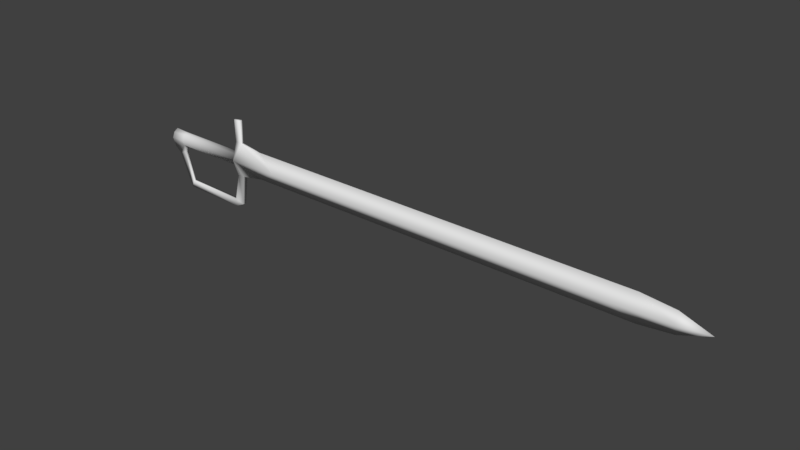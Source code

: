 # Source: ESPADA.blend  (saved by Blender 2.79.0; exported with 4.5.12 LTS)
import bpy
from mathutils import Matrix  # noqa: F401  (used for matrix-valued properties, if any)

bpy.ops.wm.read_factory_settings(use_empty=True)
scene = bpy.context.scene
scene.name = 'Scene'

# ---- collections
col_collection_1 = bpy.data.collections.new('Collection 1'); scene.collection.children.link(col_collection_1)

# ---- world
world_world = bpy.data.worlds.new('World'); scene.world = world_world
world_world.color = (0.05088, 0.05088, 0.05088)
world_world.use_sun_shadow = False
world_world.sun_shadow_jitter_overblur = 0.0
world_world.cycles.sampling_method = 'MANUAL'

# ---- meshes
me_cube_001 = bpy.data.meshes.new('Cube.001')
me_cube_001.from_pydata([(-1.071, -1.279, 0.1185), (-1.071, 1.279, 0.1185), (-1.071, -0.416, 0.2913), (-1.071, 0.3875, 0.254), (-6.463, -0.416, 0.2913), (-6.463, 0.3875, 0.254), (-7.476, -0.7215, 0.2913), (-7.476, 0.3875, 0.3233), (-6.645, -1.029, 0.1185), (-7.201, -1.218, 0.1185), (-6.009, -3.149, 0.1185), (-6.188, -3.643, 0.1185), (-1.535, -3.251, 0.1185), (-1.525, -3.777, 0.1185), (-0.7714, -3.424, 0.1185), (-0.4783, -1.203, 0.1543), (-1.118, 2.904, 0.1185), (-0.5997, 2.904, 0.1185), (-0.6101, 1.22, 0.1185), (2.689, 0.0, 0.4717), (-1.071, 0.0, 0.53), (32.36, 0.0, 0.2747), (28.45, 0.0, 0.4717), (-1.071, 2.105e-09, 0.4346), (-6.463, 0.0, 0.4346), (-7.476, 0.0, 0.4785), (34.47, 0.0, 0.0), (1.096, -1.0, 0.0), (-1.071, -1.279, -0.1185), (1.096, 1.0, 0.0), (32.36, 0.7563, 0.0), (30.04, -1.0, 0.0), (32.36, -0.7563, 0.0), (30.04, 1.0, 0.0), (-1.071, 1.279, -0.1185), (-1.071, -0.416, -0.2913), (-1.071, 0.3875, -0.254), (-6.463, -0.416, -0.2913), (-6.463, 0.3875, -0.254), (-7.476, -0.7215, -0.2913), (-7.476, 0.3875, -0.3233), (-6.645, -1.029, -0.1185), (-7.201, -1.218, -0.1185), (-6.009, -3.149, -0.1185), (-6.188, -3.643, -0.1185), (-1.535, -3.251, -0.1185), (-1.525, -3.777, -0.1185), (-0.7714, -3.424, -0.1185), (-0.4783, -1.203, -0.1543), (-1.118, 2.904, -0.1185), (-0.5997, 2.904, -0.1185), (-0.6101, 1.22, -0.1185), (2.689, 0.0, -0.4717), (-1.071, 0.0, -0.53), (32.36, 0.0, -0.2747), (28.45, 0.0, -0.4717), (-1.071, 2.105e-09, -0.4346), (-6.463, 0.0, -0.4346), (-7.476, 0.0, -0.4785), (-1.071, -0.5599, 2.105e-09), (-6.463, -0.5599, 0.0), (-1.071, 0.5069, 2.105e-09), (-6.463, 0.5069, 0.0), (-7.476, 0.5884, 0.0)], [], [(20, 1, 3, 23), (21, 32, 26), (22, 31, 32, 21), (19, 29, 18, 20), (23, 3, 5, 24), (22, 19, 27, 31), (24, 5, 7, 25), (4, 6, 9, 8), (8, 9, 11, 10), (10, 11, 13, 12), (12, 13, 14), (20, 18, 1), (14, 15, 0, 12), (1, 18, 17, 16), (15, 20, 0), (4, 24, 25, 6), (33, 29, 19, 22), (2, 23, 24, 4), (27, 19, 20, 15), (33, 22, 21, 30), (0, 20, 23, 2), (30, 21, 26), (51, 18, 29), (50, 17, 18, 51), (49, 16, 17, 50), (61, 3, 1), (45, 12, 0, 28), (60, 4, 8), (41, 8, 10, 43), (28, 0, 59), (2, 4, 60, 59), (43, 10, 12, 45), (7, 5, 62, 63), (15, 48, 27), (5, 3, 61, 62), (44, 11, 9, 42), (48, 15, 14, 47), (42, 9, 6, 39), (25, 7, 63), (47, 14, 13, 46), (39, 63, 58), (46, 13, 11, 44), (61, 1, 34), (53, 56, 36, 34), (54, 26, 32), (55, 54, 32, 31), (52, 53, 51, 29), (56, 57, 38, 36), (55, 31, 27, 52), (57, 58, 40, 38), (37, 41, 42, 39), (41, 43, 44, 42), (43, 45, 46, 44), (45, 47, 46), (53, 34, 51), (47, 45, 28, 48), (34, 49, 50, 51), (48, 28, 53), (37, 39, 58, 57), (33, 55, 52, 29), (35, 37, 57, 56), (27, 48, 53, 52), (33, 30, 54, 55), (28, 35, 56, 53), (30, 26, 54), (60, 8, 41), (35, 28, 59), (35, 59, 60, 37), (37, 60, 41), (40, 63, 62, 38), (38, 62, 61, 36), (6, 63, 39), (0, 2, 59), (6, 25, 63), (36, 61, 34), (34, 1, 16, 49), (63, 40, 58)])
me_cube_001.polygons.foreach_set('use_smooth', [True] * 77)
_uv = me_cube_001.uv_layers.new(name='UVMap')
_uv.uv.foreach_set('vector', [0.1578, 0.1114, 0.1578, 0.1429, 0.1541, 0.1216, 0.156, 0.1115, 0.9486, 0.1156, 0.9493, 0.09629, 0.9998, 0.1159, 0.8549, 0.1151, 0.8933, 0.08924, 0.9493, 0.09629, 0.9486, 0.1156, 0.2457, 0.1118, 0.2079, 0.1379, 0.169, 0.1414, 0.1578, 0.1114, 0.156, 0.1115, 0.1541, 0.1216, 0.0251, 0.1095, 0.02683, 0.09992, 0.8549, 0.1151, 0.2457, 0.1118, 0.2083, 0.08538, 0.8933, 0.08924, 0.02683, 0.09992, 0.0251, 0.1095, 0.005931, 0.1039, 0.006627, 0.09644, 0.02839, 0.08998, 0.0006506, 0.0792, 0.009389, 0.06361, 0.02529, 0.0693, 0.02529, 0.0693, 0.009389, 0.06361, 0.04494, 9.577e-05, 0.04822, 0.01321, 0.04822, 0.01321, 0.04494, 9.577e-05, 0.1554, 0.01669, 0.1532, 0.02891, 0.1532, 0.02891, 0.1554, 0.01669, 0.1715, 0.02751, 0.1578, 0.1114, 0.169, 0.1414, 0.1578, 0.1429, 0.1715, 0.02751, 0.1719, 0.08202, 0.1575, 0.07918, 0.1532, 0.02891, 0.1578, 0.1429, 0.169, 0.1414, 0.1692, 0.1824, 0.1566, 0.1824, 0.1719, 0.08202, 0.1578, 0.1114, 0.1575, 0.07918, 0.02839, 0.08998, 0.02683, 0.09992, 0.006627, 0.09644, 0.0006506, 0.0792, 0.8931, 0.1414, 0.2079, 0.1379, 0.2457, 0.1118, 0.8549, 0.1151, 0.1552, 0.1012, 0.156, 0.1115, 0.02683, 0.09992, 0.02839, 0.08998, 0.2083, 0.08538, 0.2457, 0.1118, 0.1578, 0.1114, 0.1719, 0.08202, 0.8931, 0.1414, 0.8549, 0.1151, 0.9486, 0.1156, 0.9491, 0.1349, 0.1575, 0.07918, 0.1578, 0.1114, 0.156, 0.1115, 0.1552, 0.1012, 0.9491, 0.1349, 0.9486, 0.1156, 0.9998, 0.1159, 0.1098, 0.3491, 0.1098, 0.3434, 0.1508, 0.3463, 0.06962, 0.3491, 0.06962, 0.3434, 0.1098, 0.3434, 0.1098, 0.3491, 0.05726, 0.3491, 0.05726, 0.3434, 0.06962, 0.3434, 0.06962, 0.3491, 0.1502, 0.1283, 0.1541, 0.1216, 0.1578, 0.1429, 0.1715, 0.3433, 0.1715, 0.3376, 0.2198, 0.3376, 0.2198, 0.3433, 0.0331, 0.08187, 0.02839, 0.08998, 0.02529, 0.0693, 0.01209, 0.3433, 0.01209, 0.3376, 0.06484, 0.3376, 0.06484, 0.3433, 0.2198, 0.3433, 0.2198, 0.3376, 0.237, 0.3404, 0.1552, 0.1012, 0.02839, 0.08998, 0.0331, 0.08187, 0.151, 0.09363, 0.06484, 0.3433, 0.06484, 0.3376, 0.1715, 0.3376, 0.1715, 0.3433, 0.005931, 0.1039, 0.0251, 0.1095, 0.02396, 0.1157, 9.577e-05, 0.1108, 0.2919, 0.3374, 0.292, 0.33, 0.3298, 0.3342, 0.0251, 0.1095, 0.1541, 0.1216, 0.1502, 0.1283, 0.02396, 0.1157, 0.1075, 0.3286, 0.1075, 0.3342, 0.04481, 0.3335, 0.04488, 0.3278, 0.292, 0.33, 0.2919, 0.3374, 0.2385, 0.3359, 0.2386, 0.3302, 0.04488, 0.3278, 0.04481, 0.3335, 0.03123, 0.3374, 0.03141, 0.3235, 0.006627, 0.09644, 0.005931, 0.1039, 9.577e-05, 0.1108, 0.2386, 0.3302, 0.2385, 0.3359, 0.2187, 0.3356, 0.2187, 0.33, 9.577e-05, 0.2435, 9.582e-05, 0.2118, 0.006374, 0.2263, 0.2187, 0.33, 0.2187, 0.3356, 0.1075, 0.3342, 0.1075, 0.3286, 9.577e-05, 0.3463, 0.01851, 0.3434, 0.01851, 0.3491, 0.1578, 0.214, 0.156, 0.2139, 0.1543, 0.2037, 0.1583, 0.1825, 0.9487, 0.2237, 0.9999, 0.2243, 0.9491, 0.243, 0.855, 0.2225, 0.9487, 0.2237, 0.9491, 0.243, 0.893, 0.2491, 0.2457, 0.2152, 0.1578, 0.214, 0.1695, 0.1842, 0.2084, 0.1884, 0.156, 0.2139, 0.02664, 0.2232, 0.02508, 0.2135, 0.1543, 0.2037, 0.855, 0.2225, 0.893, 0.2491, 0.2078, 0.2409, 0.2457, 0.2152, 0.02664, 0.2232, 0.006374, 0.2263, 0.005809, 0.2189, 0.02508, 0.2135, 0.02803, 0.2332, 0.02456, 0.2538, 0.00856, 0.2592, 9.577e-05, 0.2435, 0.02456, 0.2538, 0.0465, 0.3103, 0.04299, 0.3233, 0.00856, 0.2592, 0.0465, 0.3103, 0.1518, 0.2964, 0.1538, 0.3087, 0.04299, 0.3233, 0.1518, 0.2964, 0.17, 0.2981, 0.1538, 0.3087, 0.1578, 0.214, 0.1583, 0.1825, 0.1695, 0.1842, 0.17, 0.2981, 0.1518, 0.2964, 0.1569, 0.2462, 0.1714, 0.2436, 0.2386, 0.3387, 0.2773, 0.3376, 0.2773, 0.35, 0.2372, 0.3497, 0.1714, 0.2436, 0.1569, 0.2462, 0.1578, 0.214, 0.02803, 0.2332, 9.577e-05, 0.2435, 0.006374, 0.2263, 0.02664, 0.2232, 0.8936, 0.1969, 0.855, 0.2225, 0.2457, 0.2152, 0.2084, 0.1884, 0.1551, 0.2242, 0.02803, 0.2332, 0.02664, 0.2232, 0.156, 0.2139, 0.2078, 0.2409, 0.1714, 0.2436, 0.1578, 0.214, 0.2457, 0.2152, 0.8936, 0.1969, 0.9496, 0.2043, 0.9487, 0.2237, 0.855, 0.2225, 0.1569, 0.2462, 0.1551, 0.2242, 0.156, 0.2139, 0.1578, 0.214, 0.9496, 0.2043, 0.9999, 0.2243, 0.9487, 0.2237, 9.577e-05, 0.3404, 0.01209, 0.3376, 0.01209, 0.3433, 0.1551, 0.2242, 0.1569, 0.2462, 0.1506, 0.2317, 0.1551, 0.2242, 0.1506, 0.2317, 0.03259, 0.2414, 0.02803, 0.2332, 0.02803, 0.2332, 0.03259, 0.2414, 0.02456, 0.2538, 0.005809, 0.2189, 9.582e-05, 0.2118, 0.02405, 0.2073, 0.02508, 0.2135, 0.02508, 0.2135, 0.02405, 0.2073, 0.1505, 0.197, 0.1543, 0.2037, 0.03123, 0.3374, 9.577e-05, 0.3301, 0.03141, 0.3235, 0.1575, 0.07918, 0.1552, 0.1012, 0.151, 0.09363, 0.0006506, 0.0792, 0.006627, 0.09644, 9.577e-05, 0.1108, 0.1543, 0.2037, 0.1505, 0.197, 0.1583, 0.1825, 0.01851, 0.3491, 0.01851, 0.3434, 0.05726, 0.3434, 0.05726, 0.3491, 9.582e-05, 0.2118, 0.005809, 0.2189, 0.006374, 0.2263])
_uv.active_render = True
_uv = me_cube_001.uv_layers.new(name='UVMap.001')
_uv.uv.foreach_set('vector', [0.8135, 0.9052, 0.874, 0.9052, 0.874, 0.876, 0.8135, 0.876, 0.249, 0.8115, 0.249, 0.752, 0.002002, 0.8115, 0.624, 0.001001, 0.501, 0.001001, 0.501, 0.249, 0.624, 0.249, 0.249, 0.624, 0.249, 0.501, 0.001001, 0.501, 0.001001, 0.624, 0.9365, 0.251, 0.9073, 0.251, 0.9073, 0.749, 0.9365, 0.749, 0.001001, 0.249, 0.499, 0.249, 0.499, 0.126, 0.001001, 0.126, 0.5615, 0.8135, 0.5323, 0.8135, 0.5323, 0.874, 0.5615, 0.874, 0.4365, 0.876, 0.376, 0.876, 0.376, 0.9365, 0.4365, 0.9365, 0.9365, 0.001001, 0.876, 0.001001, 0.876, 0.249, 0.9365, 0.249, 0.499, 0.6865, 0.499, 0.626, 0.001001, 0.626, 0.001001, 0.6865, 0.874, 0.874, 0.8145, 0.874, 0.874, 0.8145, 0.6865, 0.8145, 0.627, 0.9365, 0.6865, 0.9365, 0.874, 0.749, 0.874, 0.501, 0.8135, 0.501, 0.8135, 0.749, 0.3115, 0.9677, 0.3115, 0.9385, 0.1885, 0.9385, 0.1885, 0.9677, 0.002002, 0.9677, 0.0615, 0.8458, 0.0615, 0.9677, 0.374, 0.8448, 0.3135, 0.8448, 0.3135, 0.9677, 0.374, 0.9677, 0.001001, 0.499, 0.499, 0.499, 0.499, 0.376, 0.001001, 0.376, 0.7802, 0.001001, 0.751, 0.001001, 0.751, 0.499, 0.7802, 0.499, 0.749, 0.749, 0.749, 0.626, 0.501, 0.626, 0.501, 0.749, 0.749, 0.251, 0.626, 0.251, 0.626, 0.499, 0.749, 0.499, 0.5302, 0.874, 0.5302, 0.8135, 0.501, 0.8135, 0.501, 0.874, 0.752, 0.749, 0.8115, 0.749, 0.8115, 0.502, 0.499, 0.9395, 0.499, 0.9677, 0.377, 0.9677, 0.1865, 0.9365, 0.1865, 0.9073, 0.0635, 0.9073, 0.0635, 0.9365, 0.624, 0.8135, 0.5948, 0.8135, 0.5948, 0.874, 0.624, 0.874, 0.874, 0.8115, 0.8458, 0.8115, 0.874, 0.752, 0.9677, 0.751, 0.9385, 0.751, 0.9385, 0.874, 0.9677, 0.874, 0.8115, 0.874, 0.7833, 0.874, 0.8115, 0.8145, 0.3115, 0.9052, 0.3115, 0.876, 0.0635, 0.876, 0.0635, 0.9052, 0.752, 0.874, 0.7802, 0.874, 0.7802, 0.8145, 0.8115, 0.499, 0.8115, 0.001001, 0.7823, 0.001001, 0.7823, 0.499, 0.749, 0.8115, 0.749, 0.7823, 0.251, 0.7823, 0.251, 0.8115, 0.5927, 0.874, 0.5927, 0.8135, 0.5635, 0.8135, 0.5635, 0.874, 0.1865, 0.9395, 0.1865, 0.9677, 0.0645, 0.9677, 0.8427, 0.499, 0.8427, 0.001001, 0.8135, 0.001001, 0.8135, 0.499, 0.3115, 0.874, 0.3115, 0.8448, 0.0635, 0.8448, 0.0635, 0.874, 0.999, 0.251, 0.9698, 0.251, 0.9698, 0.499, 0.999, 0.499, 0.5615, 0.876, 0.5323, 0.876, 0.5323, 0.9365, 0.5615, 0.9365, 0.8427, 0.9083, 0.8427, 0.9365, 0.8145, 0.9365, 0.5302, 0.876, 0.501, 0.876, 0.501, 0.9365, 0.5302, 0.9365, 0.4395, 0.9365, 0.499, 0.877, 0.499, 0.9365, 0.499, 0.8427, 0.499, 0.8135, 0.001001, 0.8135, 0.001001, 0.8427, 0.498, 0.9385, 0.376, 0.9385, 0.376, 0.9667, 0.624, 0.876, 0.5948, 0.876, 0.5948, 0.9365, 0.624, 0.9365, 0.751, 0.501, 0.751, 0.748, 0.8105, 0.501, 0.624, 0.499, 0.624, 0.251, 0.501, 0.251, 0.501, 0.499, 0.501, 0.624, 0.749, 0.624, 0.749, 0.501, 0.501, 0.501, 0.9052, 0.749, 0.9052, 0.251, 0.876, 0.251, 0.876, 0.749, 0.499, 0.124, 0.499, 0.001001, 0.001001, 0.001001, 0.001001, 0.124, 0.5927, 0.9365, 0.5927, 0.876, 0.5635, 0.876, 0.5635, 0.9365, 0.8115, 0.876, 0.751, 0.876, 0.751, 0.9365, 0.8115, 0.9365, 0.999, 0.249, 0.999, 0.001001, 0.9385, 0.001001, 0.9385, 0.249, 0.001001, 0.749, 0.499, 0.749, 0.499, 0.6885, 0.001001, 0.6885, 0.8135, 0.8135, 0.8135, 0.873, 0.873, 0.8135, 0.1855, 0.9385, 0.0635, 0.9385, 0.0635, 0.9667, 0.9365, 0.751, 0.876, 0.751, 0.876, 0.999, 0.9365, 0.999, 0.1885, 0.9365, 0.3115, 0.9365, 0.3115, 0.9073, 0.1885, 0.9073, 0.6855, 0.8135, 0.626, 0.8135, 0.626, 0.9355, 0.749, 0.9365, 0.749, 0.8135, 0.6885, 0.8135, 0.6885, 0.9365, 0.499, 0.374, 0.499, 0.251, 0.001001, 0.251, 0.001001, 0.374, 0.874, 0.499, 0.874, 0.001001, 0.8448, 0.001001, 0.8448, 0.499, 0.251, 0.624, 0.499, 0.624, 0.499, 0.501, 0.251, 0.501, 0.749, 0.249, 0.749, 0.001001, 0.626, 0.001001, 0.626, 0.249, 0.8115, 0.751, 0.7823, 0.751, 0.7823, 0.8115, 0.8115, 0.8115, 0.001001, 0.8105, 0.248, 0.751, 0.001001, 0.751, 0.751, 0.873, 0.751, 0.8135, 0.7792, 0.8135, 0.8145, 0.8115, 0.8427, 0.752, 0.8427, 0.8115, 0.749, 0.7802, 0.749, 0.751, 0.251, 0.751, 0.251, 0.7802, 0.8105, 0.8135, 0.7823, 0.8135, 0.7823, 0.873, 0.7802, 0.751, 0.751, 0.751, 0.751, 0.8115, 0.7802, 0.8115, 0.9677, 0.251, 0.9385, 0.251, 0.9385, 0.749, 0.9677, 0.749, 0.0605, 0.8448, 0.001001, 0.9667, 0.001001, 0.8448, 0.8135, 0.8105, 0.8417, 0.751, 0.8135, 0.751, 0.498, 0.876, 0.4385, 0.876, 0.4385, 0.9355, 0.873, 0.751, 0.8448, 0.751, 0.8448, 0.8105, 0.499, 0.874, 0.499, 0.8448, 0.376, 0.8448, 0.376, 0.874, 0.8417, 0.9073, 0.8135, 0.9073, 0.8135, 0.9355])
me_cube_001.use_remesh_preserve_volume = False
me_cube_001.use_remesh_preserve_attributes = False
me_cube_001.use_mirror_vertex_groups = False
me_cube_001.update()

# ---- objects
ob_cube = bpy.data.objects.new('Cube', me_cube_001)

# ---- transforms, parenting, visibility, modifiers, constraints
ob_cube.location = (-0.0263, 1.159, 0.0)
ob_cube.rotation_euler = (-4.712, 2.98e-08, 2.98e-08)
ob_cube.scale = (0.1292, 0.1292, 0.1292)
ob_cube.lineart.crease_threshold = 0.0

# ---- collection membership
col_collection_1.objects.link(ob_cube)

# ---- scene / render settings (as saved in the file)
scene.frame_start = 1; scene.frame_end = 250; scene.frame_set(1)
scene.render.engine = 'BLENDER_EEVEE_NEXT'
scene.render.resolution_percentage = 50
scene.render.dither_intensity = 0.0
scene.cycles.use_denoising = False
scene.cycles.samples = 128
scene.cycles.sampling_pattern = 'TABULATED_SOBOL'
scene.cycles.use_adaptive_sampling = False
scene.cycles.use_light_tree = False
scene.cycles.blur_glossy = 0.0
scene.cycles.sample_clamp_indirect = 0.0
scene.view_settings.view_transform = 'Standard'
bpy.context.view_layer.update()

# ---- added for rendering (the .blend has no active camera and no usable light): camera, sun
cam_auto = bpy.data.cameras.new('AutoCamera')
cam_auto.lens = 50.0
cam_auto.sensor_width = 36.0
cam_auto.clip_end = 1000.0
ob_auto_camera = bpy.data.objects.new('AutoCamera', cam_auto)
scene.collection.objects.link(ob_auto_camera)
ob_auto_camera.location = (6.79934, -4.93871, 4.00844)
ob_auto_camera.rotation_euler = (1.09748, -7.21219e-08, 0.694738)
scene.camera = ob_auto_camera
light_auto_sun = bpy.data.lights.new('AutoSun', 'SUN')
light_auto_sun.energy = 3.0
light_auto_sun.angle = 0.0523599
ob_auto_sun = bpy.data.objects.new('AutoSun', light_auto_sun)
scene.collection.objects.link(ob_auto_sun)
ob_auto_sun.rotation_euler = (0.872665, 0.174533, 0.523599)
bpy.context.view_layer.update()
